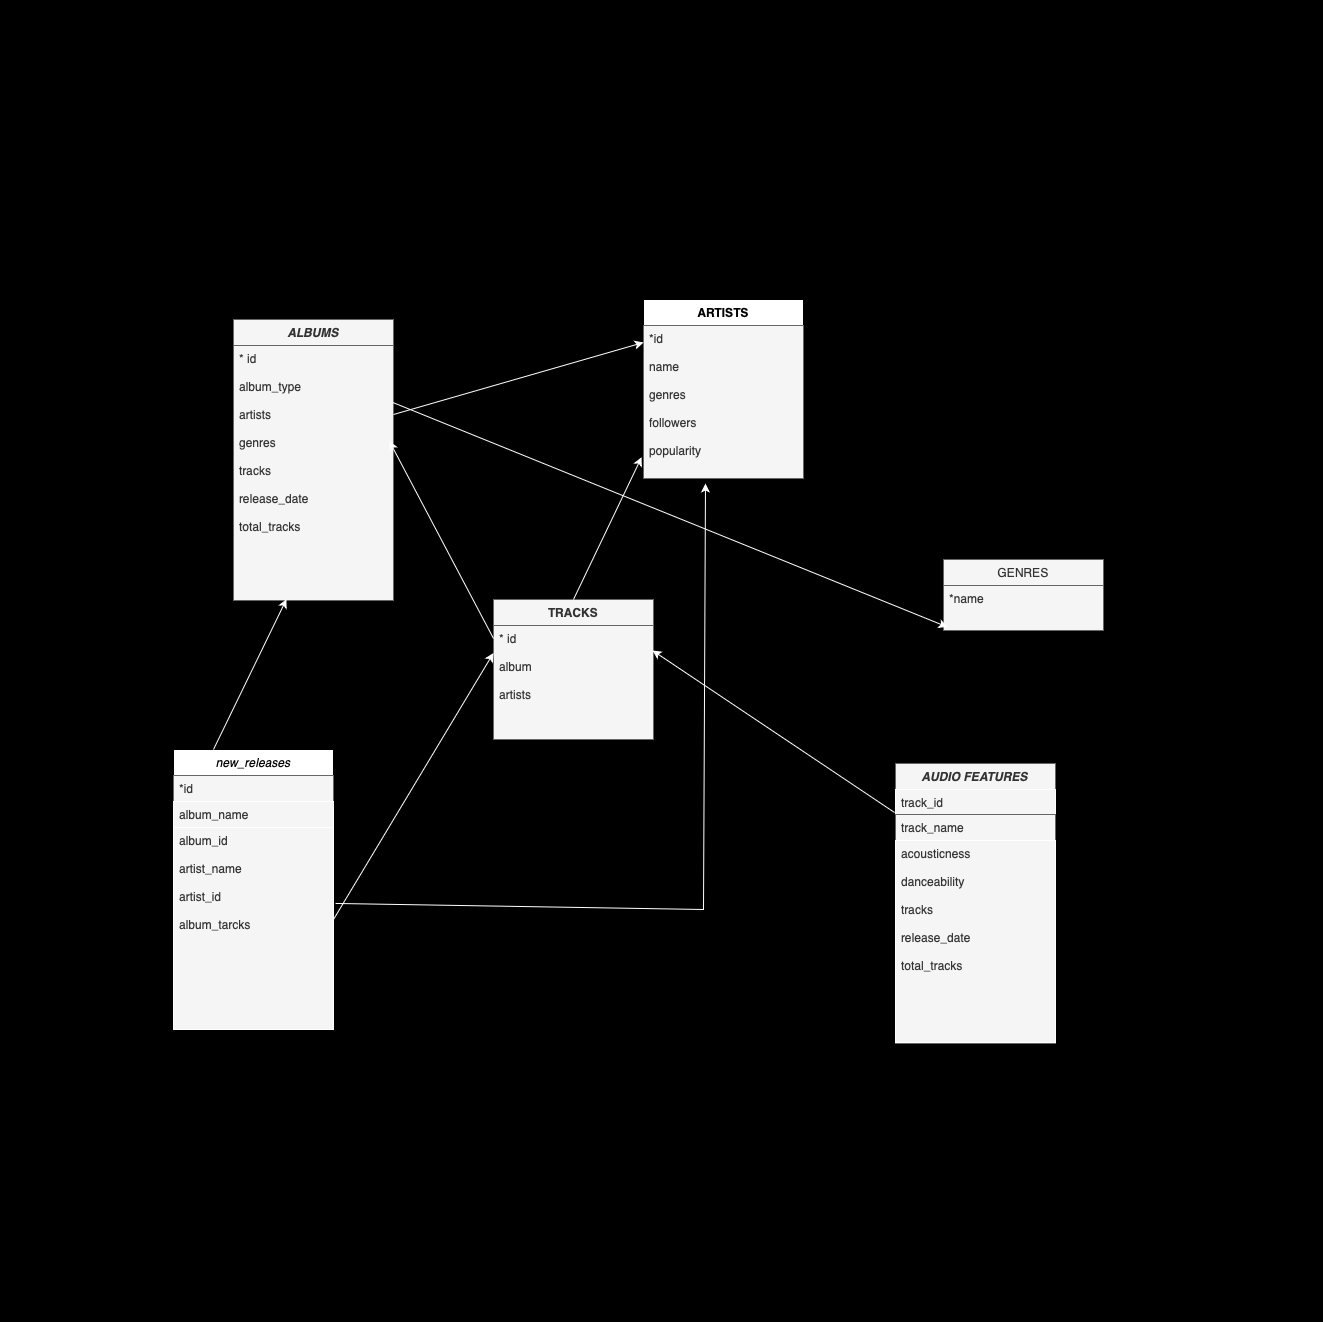

The diagram above was exported from draw.io. Its source (the exported page's mxGraphModel, read from the mxfile embedded in the PNG):
<mxGraphModel dx="1855" dy="1204" grid="0" gridSize="10" guides="1" tooltips="1" connect="1" arrows="1" fold="1" page="0" pageScale="1" pageWidth="827" pageHeight="1169" background="#000000" math="0" shadow="0">
  <root>
    <mxCell id="WIyWlLk6GJQsqaUBKTNV-0" />
    <mxCell id="WIyWlLk6GJQsqaUBKTNV-1" parent="WIyWlLk6GJQsqaUBKTNV-0" />
    <mxCell id="zkfFHV4jXpPFQw0GAbJ--0" value="ALBUMS" style="swimlane;fontStyle=3;align=center;verticalAlign=top;childLayout=stackLayout;horizontal=1;startSize=26;horizontalStack=0;resizeParent=1;resizeLast=0;collapsible=1;marginBottom=0;rounded=0;shadow=0;strokeWidth=1;fillColor=#f5f5f5;fontColor=#333333;strokeColor=#666666;" parent="WIyWlLk6GJQsqaUBKTNV-1" vertex="1">
      <mxGeometry x="140" y="110" width="160" height="281" as="geometry">
        <mxRectangle x="230" y="140" width="160" height="26" as="alternateBounds" />
      </mxGeometry>
    </mxCell>
    <mxCell id="zkfFHV4jXpPFQw0GAbJ--3" value="* id&#10;&#10;album_type&#10;&#10;artists&#10;&#10;genres&#10;&#10;tracks&#10;&#10;release_date&#10;&#10;total_tracks&#10;" style="text;align=left;verticalAlign=top;spacingLeft=4;spacingRight=4;overflow=hidden;rotatable=0;points=[[0,0.5],[1,0.5]];portConstraint=eastwest;rounded=0;shadow=0;html=0;fillColor=#f5f5f5;fontColor=#333333;strokeColor=#666666;" parent="zkfFHV4jXpPFQw0GAbJ--0" vertex="1">
      <mxGeometry y="26" width="160" height="255" as="geometry" />
    </mxCell>
    <mxCell id="zkfFHV4jXpPFQw0GAbJ--6" value="TRACKS" style="swimlane;fontStyle=1;align=center;verticalAlign=top;childLayout=stackLayout;horizontal=1;startSize=26;horizontalStack=0;resizeParent=1;resizeLast=0;collapsible=1;marginBottom=0;rounded=0;shadow=0;strokeWidth=1;fillColor=#f5f5f5;fontColor=#333333;strokeColor=#666666;" parent="WIyWlLk6GJQsqaUBKTNV-1" vertex="1">
      <mxGeometry x="400" y="390" width="160" height="140" as="geometry">
        <mxRectangle x="130" y="380" width="160" height="26" as="alternateBounds" />
      </mxGeometry>
    </mxCell>
    <mxCell id="zkfFHV4jXpPFQw0GAbJ--8" value="* id&#10;&#10;album&#10;&#10;artists" style="text;align=left;verticalAlign=top;spacingLeft=4;spacingRight=4;overflow=hidden;rotatable=0;points=[[0,0.5],[1,0.5]];portConstraint=eastwest;rounded=0;shadow=0;html=0;fillColor=#f5f5f5;fontColor=#333333;strokeColor=#666666;" parent="zkfFHV4jXpPFQw0GAbJ--6" vertex="1">
      <mxGeometry y="26" width="160" height="114" as="geometry" />
    </mxCell>
    <mxCell id="zkfFHV4jXpPFQw0GAbJ--13" value="GENRES" style="swimlane;fontStyle=0;align=center;verticalAlign=top;childLayout=stackLayout;horizontal=1;startSize=26;horizontalStack=0;resizeParent=1;resizeLast=0;collapsible=1;marginBottom=0;rounded=0;shadow=0;strokeWidth=1;fillColor=#f5f5f5;fontColor=#333333;strokeColor=#666666;" parent="WIyWlLk6GJQsqaUBKTNV-1" vertex="1">
      <mxGeometry x="850" y="350" width="160" height="71" as="geometry">
        <mxRectangle x="340" y="380" width="170" height="26" as="alternateBounds" />
      </mxGeometry>
    </mxCell>
    <mxCell id="zkfFHV4jXpPFQw0GAbJ--14" value="*name" style="text;align=left;verticalAlign=top;spacingLeft=4;spacingRight=4;overflow=hidden;rotatable=0;points=[[0,0.5],[1,0.5]];portConstraint=eastwest;fillColor=#f5f5f5;fontColor=#333333;strokeColor=#666666;" parent="zkfFHV4jXpPFQw0GAbJ--13" vertex="1">
      <mxGeometry y="26" width="160" height="45" as="geometry" />
    </mxCell>
    <mxCell id="zkfFHV4jXpPFQw0GAbJ--17" value="ARTISTS" style="swimlane;fontStyle=1;align=center;verticalAlign=top;childLayout=stackLayout;horizontal=1;startSize=26;horizontalStack=0;resizeParent=1;resizeLast=0;collapsible=1;marginBottom=0;rounded=0;shadow=0;strokeWidth=1;" parent="WIyWlLk6GJQsqaUBKTNV-1" vertex="1">
      <mxGeometry x="550" y="90" width="160" height="180" as="geometry">
        <mxRectangle x="550" y="140" width="160" height="26" as="alternateBounds" />
      </mxGeometry>
    </mxCell>
    <mxCell id="zkfFHV4jXpPFQw0GAbJ--18" value="*id&#10;&#10;name&#10;&#10;genres&#10;&#10;followers&#10;&#10;popularity&#10;&#10;&#10;" style="text;align=left;verticalAlign=top;spacingLeft=4;spacingRight=4;overflow=hidden;rotatable=0;points=[[0,0.5],[1,0.5]];portConstraint=eastwest;fillColor=#f5f5f5;fontColor=#333333;strokeColor=#666666;" parent="zkfFHV4jXpPFQw0GAbJ--17" vertex="1">
      <mxGeometry y="26" width="160" height="153" as="geometry" />
    </mxCell>
    <mxCell id="0cFTeuGjXqJMdjlLIUbM-3" value="new_releases" style="swimlane;fontStyle=2;align=center;verticalAlign=top;childLayout=stackLayout;horizontal=1;startSize=26;horizontalStack=0;resizeParent=1;resizeLast=0;collapsible=1;marginBottom=0;rounded=0;shadow=0;strokeWidth=1;" vertex="1" parent="WIyWlLk6GJQsqaUBKTNV-1">
      <mxGeometry x="80" y="540" width="160" height="280" as="geometry">
        <mxRectangle x="230" y="140" width="160" height="26" as="alternateBounds" />
      </mxGeometry>
    </mxCell>
    <mxCell id="0cFTeuGjXqJMdjlLIUbM-4" value="*id&#10;" style="text;align=left;verticalAlign=top;spacingLeft=4;spacingRight=4;overflow=hidden;rotatable=0;points=[[0,0.5],[1,0.5]];portConstraint=eastwest;fillColor=#f5f5f5;fontColor=#333333;strokeColor=#666666;" vertex="1" parent="0cFTeuGjXqJMdjlLIUbM-3">
      <mxGeometry y="26" width="160" height="26" as="geometry" />
    </mxCell>
    <mxCell id="0cFTeuGjXqJMdjlLIUbM-5" value="album_name" style="text;align=left;verticalAlign=top;spacingLeft=4;spacingRight=4;overflow=hidden;rotatable=0;points=[[0,0.5],[1,0.5]];portConstraint=eastwest;rounded=0;shadow=0;html=0;fillColor=#f5f5f5;fontColor=#333333;strokeColor=#FFFFFF;" vertex="1" parent="0cFTeuGjXqJMdjlLIUbM-3">
      <mxGeometry y="52" width="160" height="26" as="geometry" />
    </mxCell>
    <mxCell id="0cFTeuGjXqJMdjlLIUbM-6" value="album_id&#10;&#10;artist_name&#10;&#10;artist_id&#10;&#10;album_tarcks" style="text;align=left;verticalAlign=top;spacingLeft=4;spacingRight=4;overflow=hidden;rotatable=0;points=[[0,0.5],[1,0.5]];portConstraint=eastwest;rounded=0;shadow=0;html=0;fillColor=#f5f5f5;fontColor=#333333;strokeColor=#FFFFFF;" vertex="1" parent="0cFTeuGjXqJMdjlLIUbM-3">
      <mxGeometry y="78" width="160" height="202" as="geometry" />
    </mxCell>
    <mxCell id="0cFTeuGjXqJMdjlLIUbM-8" value="" style="endArrow=classic;html=1;rounded=0;exitX=0;exitY=0.5;exitDx=0;exitDy=0;entryX=0.975;entryY=0.376;entryDx=0;entryDy=0;entryPerimeter=0;fillColor=#f5f5f5;strokeColor=#FFFFFF;" edge="1" parent="WIyWlLk6GJQsqaUBKTNV-1" target="zkfFHV4jXpPFQw0GAbJ--3">
      <mxGeometry width="50" height="50" relative="1" as="geometry">
        <mxPoint x="400" y="429" as="sourcePoint" />
        <mxPoint x="450" y="400" as="targetPoint" />
      </mxGeometry>
    </mxCell>
    <mxCell id="0cFTeuGjXqJMdjlLIUbM-10" value="" style="endArrow=classic;html=1;rounded=0;entryX=0.331;entryY=0.995;entryDx=0;entryDy=0;entryPerimeter=0;exitX=0.25;exitY=0;exitDx=0;exitDy=0;strokeColor=#FFFFFF;" edge="1" parent="WIyWlLk6GJQsqaUBKTNV-1" source="0cFTeuGjXqJMdjlLIUbM-3" target="zkfFHV4jXpPFQw0GAbJ--3">
      <mxGeometry width="50" height="50" relative="1" as="geometry">
        <mxPoint x="130" y="560" as="sourcePoint" />
        <mxPoint x="190" y="400" as="targetPoint" />
      </mxGeometry>
    </mxCell>
    <mxCell id="0cFTeuGjXqJMdjlLIUbM-12" value="" style="endArrow=classic;html=1;rounded=0;entryX=0;entryY=0.111;entryDx=0;entryDy=0;entryPerimeter=0;strokeColor=#FFFFFF;" edge="1" parent="WIyWlLk6GJQsqaUBKTNV-1" target="zkfFHV4jXpPFQw0GAbJ--18">
      <mxGeometry width="50" height="50" relative="1" as="geometry">
        <mxPoint x="300" y="205" as="sourcePoint" />
        <mxPoint x="350" y="155" as="targetPoint" />
      </mxGeometry>
    </mxCell>
    <mxCell id="0cFTeuGjXqJMdjlLIUbM-13" value="" style="endArrow=classic;html=1;rounded=0;exitX=1.013;exitY=0.376;exitDx=0;exitDy=0;exitPerimeter=0;strokeColor=#FFFFFF;" edge="1" parent="WIyWlLk6GJQsqaUBKTNV-1" source="0cFTeuGjXqJMdjlLIUbM-6">
      <mxGeometry width="50" height="50" relative="1" as="geometry">
        <mxPoint x="400" y="450" as="sourcePoint" />
        <mxPoint x="612" y="274" as="targetPoint" />
        <Array as="points">
          <mxPoint x="610" y="700" />
        </Array>
      </mxGeometry>
    </mxCell>
    <mxCell id="0cFTeuGjXqJMdjlLIUbM-14" value="AUDIO FEATURES" style="swimlane;fontStyle=3;align=center;verticalAlign=top;childLayout=stackLayout;horizontal=1;startSize=26;horizontalStack=0;resizeParent=1;resizeLast=0;collapsible=1;marginBottom=0;rounded=0;shadow=0;strokeWidth=1;fillColor=#f5f5f5;fontColor=#333333;strokeColor=#666666;" vertex="1" parent="WIyWlLk6GJQsqaUBKTNV-1">
      <mxGeometry x="802" y="554" width="160" height="280" as="geometry">
        <mxRectangle x="230" y="140" width="160" height="26" as="alternateBounds" />
      </mxGeometry>
    </mxCell>
    <mxCell id="0cFTeuGjXqJMdjlLIUbM-15" value="track_id" style="text;align=left;verticalAlign=top;spacingLeft=4;spacingRight=4;overflow=hidden;rotatable=0;points=[[0,0.5],[1,0.5]];portConstraint=eastwest;fillColor=#f5f5f5;fontColor=#333333;strokeColor=#FFFFFF;" vertex="1" parent="0cFTeuGjXqJMdjlLIUbM-14">
      <mxGeometry y="26" width="160" height="25" as="geometry" />
    </mxCell>
    <mxCell id="0cFTeuGjXqJMdjlLIUbM-16" value="track_name" style="text;align=left;verticalAlign=top;spacingLeft=4;spacingRight=4;overflow=hidden;rotatable=0;points=[[0,0.5],[1,0.5]];portConstraint=eastwest;rounded=0;shadow=0;html=0;fillColor=#f5f5f5;fontColor=#333333;strokeColor=#666666;" vertex="1" parent="0cFTeuGjXqJMdjlLIUbM-14">
      <mxGeometry y="51" width="160" height="26" as="geometry" />
    </mxCell>
    <mxCell id="0cFTeuGjXqJMdjlLIUbM-17" value="acousticness&#10;&#10;danceability&#10;&#10;tracks&#10;&#10;release_date&#10;&#10;total_tracks&#10;" style="text;align=left;verticalAlign=top;spacingLeft=4;spacingRight=4;overflow=hidden;rotatable=0;points=[[0,0.5],[1,0.5]];portConstraint=eastwest;rounded=0;shadow=0;html=0;fillColor=#f5f5f5;fontColor=#333333;strokeColor=#FFFFFF;" vertex="1" parent="0cFTeuGjXqJMdjlLIUbM-14">
      <mxGeometry y="77" width="160" height="202" as="geometry" />
    </mxCell>
    <mxCell id="0cFTeuGjXqJMdjlLIUbM-24" value="" style="endArrow=classic;html=1;rounded=0;exitX=0.994;exitY=0.223;exitDx=0;exitDy=0;exitPerimeter=0;entryX=0.025;entryY=0.923;entryDx=0;entryDy=0;entryPerimeter=0;strokeColor=#FFFFFF;" edge="1" parent="WIyWlLk6GJQsqaUBKTNV-1" source="zkfFHV4jXpPFQw0GAbJ--3" target="zkfFHV4jXpPFQw0GAbJ--14">
      <mxGeometry width="50" height="50" relative="1" as="geometry">
        <mxPoint x="640" y="390" as="sourcePoint" />
        <mxPoint x="690" y="340" as="targetPoint" />
      </mxGeometry>
    </mxCell>
    <mxCell id="0cFTeuGjXqJMdjlLIUbM-25" value="" style="endArrow=classic;html=1;rounded=0;exitX=0.5;exitY=0;exitDx=0;exitDy=0;entryX=-0.012;entryY=0.861;entryDx=0;entryDy=0;entryPerimeter=0;strokeColor=#FFFFFF;" edge="1" parent="WIyWlLk6GJQsqaUBKTNV-1" source="zkfFHV4jXpPFQw0GAbJ--6" target="zkfFHV4jXpPFQw0GAbJ--18">
      <mxGeometry width="50" height="50" relative="1" as="geometry">
        <mxPoint x="640" y="390" as="sourcePoint" />
        <mxPoint x="690" y="340" as="targetPoint" />
      </mxGeometry>
    </mxCell>
    <mxCell id="0cFTeuGjXqJMdjlLIUbM-26" value="" style="endArrow=classic;html=1;rounded=0;entryX=0;entryY=0.241;entryDx=0;entryDy=0;entryPerimeter=0;exitX=1;exitY=0.446;exitDx=0;exitDy=0;exitPerimeter=0;strokeColor=#FFFFFF;" edge="1" parent="WIyWlLk6GJQsqaUBKTNV-1" source="0cFTeuGjXqJMdjlLIUbM-6" target="zkfFHV4jXpPFQw0GAbJ--8">
      <mxGeometry width="50" height="50" relative="1" as="geometry">
        <mxPoint x="640" y="390" as="sourcePoint" />
        <mxPoint x="690" y="340" as="targetPoint" />
        <Array as="points">
          <mxPoint x="240" y="710" />
        </Array>
      </mxGeometry>
    </mxCell>
    <mxCell id="0cFTeuGjXqJMdjlLIUbM-27" value="" style="endArrow=classic;html=1;rounded=0;exitX=-0.006;exitY=-0.077;exitDx=0;exitDy=0;exitPerimeter=0;entryX=0.994;entryY=0.962;entryDx=0;entryDy=0;entryPerimeter=0;strokeColor=#FFFFFF;" edge="1" parent="WIyWlLk6GJQsqaUBKTNV-1" source="0cFTeuGjXqJMdjlLIUbM-16">
      <mxGeometry width="50" height="50" relative="1" as="geometry">
        <mxPoint x="640" y="390" as="sourcePoint" />
        <mxPoint x="559.04" y="441.01199999999994" as="targetPoint" />
      </mxGeometry>
    </mxCell>
    <mxCell id="0cFTeuGjXqJMdjlLIUbM-31" style="edgeStyle=orthogonalEdgeStyle;rounded=0;orthogonalLoop=1;jettySize=auto;html=1;exitX=1;exitY=0.5;exitDx=0;exitDy=0;" edge="1" parent="WIyWlLk6GJQsqaUBKTNV-1" source="0cFTeuGjXqJMdjlLIUbM-30">
      <mxGeometry relative="1" as="geometry">
        <mxPoint x="1114" y="352" as="targetPoint" />
      </mxGeometry>
    </mxCell>
    <mxCell id="0cFTeuGjXqJMdjlLIUbM-30" value="" style="whiteSpace=wrap;html=1;aspect=fixed;fillColor=#000000;opacity=0;" vertex="1" parent="WIyWlLk6GJQsqaUBKTNV-1">
      <mxGeometry x="-93" y="-182" width="1294" height="1294" as="geometry" />
    </mxCell>
  </root>
</mxGraphModel>